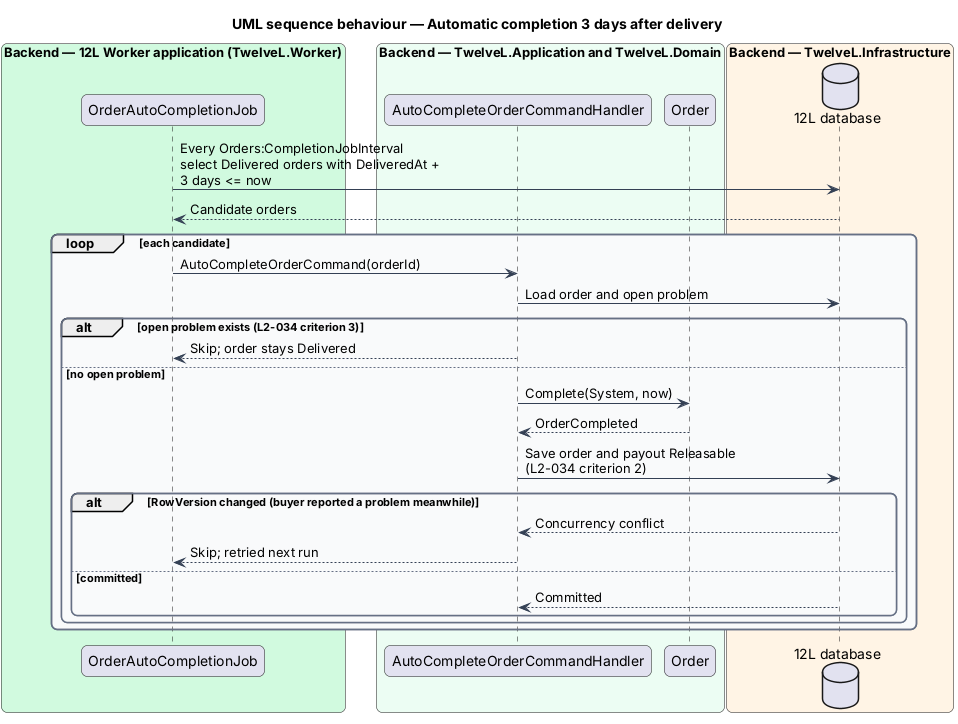

The diagram above was rendered by PlantUML. Its source (embedded in the PNG):
@startuml
title UML sequence behaviour — Automatic completion 3 days after delivery
skinparam backgroundColor #FFFFFF
skinparam shadowing false
skinparam roundcorner 12
skinparam defaultFontName Arial
skinparam ArrowColor #344054
skinparam rectangle {
  BorderColor #344054
  FontColor #101828
}
skinparam package {
  BorderColor #667085
  FontColor #101828
  BackgroundColor #F9FAFB
}
skinparam sequenceMessageAlign left
skinparam maxMessageSize 260
box "Backend — 12L Worker application (TwelveL.Worker)" #D1FADF
  participant "OrderAutoCompletionJob" as job
end box
box "Backend — TwelveL.Application and TwelveL.Domain" #ECFDF3
  participant "AutoCompleteOrderCommandHandler" as h
  participant "Order" as order
end box
box "Backend — TwelveL.Infrastructure" #FFF4E5
  database "12L database" as db
end box
job -> db : Every Orders:CompletionJobInterval select Delivered orders with DeliveredAt + 3 days <= now
db --> job : Candidate orders
loop each candidate
  job -> h : AutoCompleteOrderCommand(orderId)
  h -> db : Load order and open problem
  alt open problem exists (L2-034 criterion 3)
    h --> job : Skip; order stays Delivered
  else no open problem
    h -> order : Complete(System, now)
    order --> h : OrderCompleted
    h -> db : Save order and payout Releasable (L2-034 criterion 2)
    alt RowVersion changed (buyer reported a problem meanwhile)
      db --> h : Concurrency conflict
      h --> job : Skip; retried next run
    else committed
      db --> h : Committed
    end
  end
end
@enduml